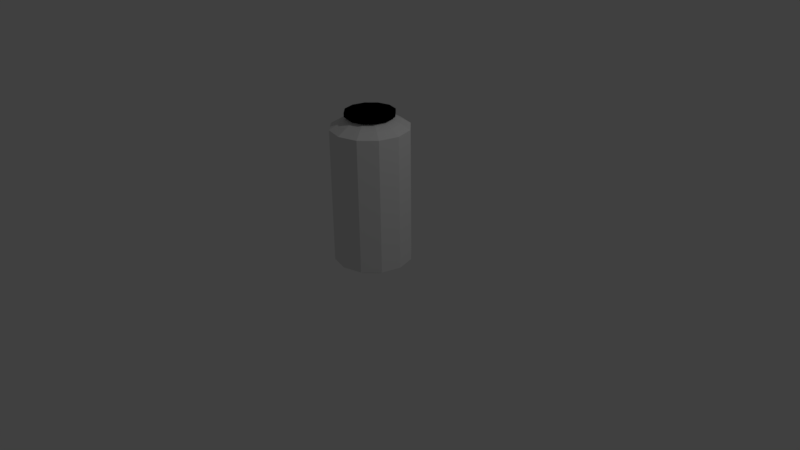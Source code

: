 # Source: Barrel.blend  (saved by Blender 2.77.0; exported with 4.5.12 LTS)
import bpy
from mathutils import Matrix  # noqa: F401  (used for matrix-valued properties, if any)

bpy.ops.wm.read_factory_settings(use_empty=True)
scene = bpy.context.scene
scene.name = 'Scene'

# ---- collections
col_collection_1 = bpy.data.collections.new('Collection 1'); scene.collection.children.link(col_collection_1)

# ---- materials (node trees are filled in below, after node groups)
mat_material_002 = bpy.data.materials.new('Material.002')
mat_material_002.alpha_threshold = 0.0
mat_material_002.use_transparent_shadow = False
mat_material_002.roughness = 0.5
mat_material_001 = bpy.data.materials.new('Material.001')
mat_material_001.alpha_threshold = 0.0
mat_material_001.use_transparent_shadow = False
mat_material_001.diffuse_color = (0.0, 0.0, 0.0, 1.0)
mat_material_001.roughness = 0.5

# ---- material node trees

# ---- world
world_world = bpy.data.worlds.new('World'); scene.world = world_world
world_world.color = (0.05088, 0.05088, 0.05088)
world_world.use_sun_shadow = False
world_world.sun_shadow_jitter_overblur = 0.0
world_world.cycles.sampling_method = 'MANUAL'

# ---- cameras
cam_camera = bpy.data.cameras.new('Camera')
cam_camera.clip_end = 100.0
cam_camera.lens = 35.0
cam_camera.sensor_width = 32.0
cam_camera.sensor_height = 18.0
cam_camera.ortho_scale = 7.314
cam_camera.dof.focus_distance = 0.0
cam_camera.dof.aperture_fstop = 128.0

# ---- lights
light_lamp = bpy.data.lights.new('Lamp', 'POINT')
light_lamp.transmission_factor = 0.0
light_lamp.cutoff_distance = 30.0
light_lamp.energy = 100.0
light_lamp.shadow_buffer_clip_start = 1.001
light_lamp.shadow_soft_size = 0.1
light_lamp.shadow_maximum_resolution = 0.006
light_lamp.use_absolute_resolution = True

# ---- meshes
me_circle = bpy.data.meshes.new('Circle')
me_circle.from_pydata([(0.0, 0.5, 0.0), (-0.25, 0.433, 0.0), (-0.433, 0.25, 0.0), (-0.5, -2.186e-08, 0.0), (-0.433, -0.25, 0.0), (-0.25, -0.433, 0.0), (-7.55e-08, -0.5, 0.0), (0.25, -0.433, 0.0), (0.433, -0.25, 0.0), (0.5, -2.325e-07, 0.0), (0.433, 0.25, 0.0), (0.25, 0.433, 0.0), (2.165e-09, -2.101e-08, 1.934), (0.0, 0.5, 1.736), (-0.25, 0.433, 1.736), (-0.433, 0.25, 1.736), (-0.5, -2.186e-08, 1.736), (-0.433, -0.25, 1.736), (-0.25, -0.433, 1.736), (-7.55e-08, -0.5, 1.736), (0.25, -0.433, 1.736), (0.433, -0.25, 1.736), (0.5, -2.325e-07, 1.736), (0.433, 0.25, 1.736), (0.25, 0.433, 1.736), (1.058e-09, 0.3846, 1.804), (-0.1923, 0.3331, 1.804), (-0.3331, 0.1923, 1.804), (-0.3846, -3.162e-08, 1.804), (-0.3331, -0.1923, 1.804), (-0.1923, -0.3331, 1.804), (-5.702e-08, -0.3846, 1.804), (0.1923, -0.3331, 1.804), (0.3331, -0.1923, 1.804), (0.3846, -1.936e-07, 1.804), (0.3331, 0.1923, 1.804), (0.1923, 0.3331, 1.804), (3.32e-09, 0.2774, 1.855), (-0.1387, 0.2402, 1.855), (-0.2402, 0.1387, 1.855), (-0.2774, -3.879e-08, 1.855), (-0.2402, -0.1387, 1.855), (-0.1387, -0.2402, 1.855), (-3.856e-08, -0.2774, 1.855), (0.1387, -0.2402, 1.855), (0.2402, -0.1387, 1.855), (0.2774, -1.556e-07, 1.855), (0.2402, 0.1387, 1.855), (0.1387, 0.2402, 1.855), (2.165e-09, 0.3167, 1.884), (-0.1584, 0.2743, 1.884), (-0.2743, 0.1584, 1.884), (-0.3167, -3.486e-08, 1.884), (-0.2743, -0.1584, 1.884), (-0.1584, -0.2743, 1.884), (-4.566e-08, -0.3167, 1.884), (0.1584, -0.2743, 1.884), (0.2743, -0.1584, 1.884), (0.3167, -1.683e-07, 1.884), (0.2743, 0.1584, 1.884), (0.1584, 0.2743, 1.884), (2.165e-09, 0.3167, 1.934), (-0.1584, 0.2743, 1.934), (-0.2743, 0.1584, 1.934), (-0.3167, -3.486e-08, 1.934), (-0.2743, -0.1584, 1.934), (-0.1584, -0.2743, 1.934), (-4.566e-08, -0.3167, 1.934), (0.1584, -0.2743, 1.934), (0.2743, -0.1584, 1.934), (0.3167, -1.683e-07, 1.934), (0.2743, 0.1584, 1.934), (0.1584, 0.2743, 1.934), (-0.1735, 0.3006, -0.09131), (1.402e-09, 0.3471, -0.09131), (1.402e-09, -1.963e-08, -0.09131), (-0.3006, 0.1735, -0.09131), (-0.3471, -3.48e-08, -0.09131), (-0.3006, -0.1735, -0.09131), (-0.1735, -0.3006, -0.09131), (-5.101e-08, -0.3471, -0.09131), (0.1735, -0.3006, -0.09131), (0.3006, -0.1735, -0.09131), (0.3471, -1.81e-07, -0.09131), (0.3006, 0.1735, -0.09131), (0.1735, 0.3006, -0.09131)], [], [(0, 11, 85, 74), (5, 4, 78, 79), (10, 9, 83, 84), (3, 2, 76, 77), (8, 7, 81, 82), (6, 5, 79, 80), (11, 10, 84, 85), (4, 3, 77, 78), (9, 8, 82, 83), (1, 0, 74, 73), (2, 1, 73, 76), (7, 6, 80, 81), (22, 23, 35, 34), (15, 16, 28, 27), (20, 21, 33, 32), (18, 19, 31, 30), (23, 24, 36, 35), (16, 17, 29, 28), (21, 22, 34, 33), (13, 14, 26, 25), (14, 15, 27, 26), (19, 20, 32, 31), (24, 13, 25, 36), (17, 18, 30, 29), (11, 0, 13, 24), (6, 7, 20, 19), (1, 2, 15, 14), (0, 1, 14, 13), (8, 9, 22, 21), (3, 4, 17, 16), (10, 11, 24, 23), (5, 6, 19, 18), (7, 8, 21, 20), (2, 3, 16, 15), (9, 10, 23, 22), (4, 5, 18, 17), (33, 34, 46, 45), (25, 26, 38, 37), (26, 27, 39, 38), (31, 32, 44, 43), (36, 25, 37, 48), (29, 30, 42, 41), (34, 35, 47, 46), (27, 28, 40, 39), (32, 33, 45, 44), (30, 31, 43, 42), (35, 36, 48, 47), (28, 29, 41, 40), (38, 39, 51, 50), (43, 44, 56, 55), (48, 37, 49, 60), (41, 42, 54, 53), (46, 47, 59, 58), (39, 40, 52, 51), (44, 45, 57, 56), (42, 43, 55, 54), (47, 48, 60, 59), (40, 41, 53, 52), (45, 46, 58, 57), (37, 38, 50, 49), (50, 51, 63, 62), (55, 56, 68, 67), (60, 49, 61, 72), (53, 54, 66, 65), (58, 59, 71, 70), (51, 52, 64, 63), (56, 57, 69, 68), (54, 55, 67, 66), (59, 60, 72, 71), (52, 53, 65, 64), (57, 58, 70, 69), (49, 50, 62, 61), (12, 61, 62), (12, 62, 63), (12, 63, 64), (12, 64, 65), (12, 65, 66), (12, 66, 67), (12, 67, 68), (12, 68, 69), (12, 69, 70), (12, 70, 71), (12, 71, 72), (12, 72, 61), (75, 73, 74), (75, 76, 73), (75, 77, 76), (75, 78, 77), (75, 79, 78), (75, 80, 79), (75, 81, 80), (75, 82, 81), (75, 83, 82), (75, 84, 83), (75, 85, 84), (75, 74, 85)])
me_circle.polygons.foreach_set('material_index', [0, 0, 0, 0, 0, 0, 0, 0, 0, 0, 0, 0, 0, 0, 0, 0, 0, 0, 0, 0, 0, 0, 0, 0, 0, 0, 0, 0, 0, 0, 0, 0, 0, 0, 0, 0, 0, 0, 0, 0, 0, 0, 0, 0, 0, 0, 0, 0, 1, 1, 1, 1, 1, 1, 1, 1, 1, 1, 1, 1, 1, 1, 1, 1, 1, 1, 1, 1, 1, 1, 1, 1, 1, 1, 1, 1, 1, 1, 1, 1, 1, 1, 1, 1, 0, 0, 0, 0, 0, 0, 0, 0, 0, 0, 0, 0])
me_circle.materials.append(mat_material_002)
me_circle.materials.append(mat_material_001)
me_circle.use_remesh_preserve_volume = False
me_circle.use_remesh_preserve_attributes = False
me_circle.use_mirror_vertex_groups = False
me_circle.update()

# ---- objects
ob_circle = bpy.data.objects.new('Circle', me_circle)
ob_lamp = bpy.data.objects.new('Lamp', light_lamp)
ob_camera = bpy.data.objects.new('Camera', cam_camera)

# ---- transforms, parenting, visibility, modifiers, constraints
ob_circle.location = (0.0, 0.0, 0.0)
ob_circle.lineart.crease_threshold = 0.0
ob_lamp.location = (4.076, 1.005, 5.904)
ob_lamp.rotation_euler = (0.6503, 0.05522, 1.866)
ob_lamp.lock_rotations_4d = False
ob_lamp.empty_display_type = 'ARROWS'
ob_lamp.color = (0.0, 0.0, 0.0, 0.0)
ob_lamp.lineart.crease_threshold = 0.0
ob_camera.location = (7.481, -6.508, 5.344)
ob_camera.rotation_euler = (1.109, 0.01082, 0.8149)
ob_camera.lock_rotations_4d = False
ob_camera.empty_display_type = 'ARROWS'
ob_camera.color = (0.0, 0.0, 0.0, 0.0)
ob_camera.display_type = 'WIRE'
ob_camera.lineart.crease_threshold = 0.0

# ---- collection membership
col_collection_1.objects.link(ob_circle)
col_collection_1.objects.link(ob_lamp)
col_collection_1.objects.link(ob_camera)

# ---- scene / render settings (as saved in the file)
scene.camera = ob_camera
scene.frame_start = 1; scene.frame_end = 250; scene.frame_set(1)
scene.render.engine = 'BLENDER_EEVEE_NEXT'
scene.render.resolution_percentage = 50
scene.render.dither_intensity = 0.0
scene.cycles.use_denoising = False
scene.cycles.samples = 128
scene.cycles.sampling_pattern = 'TABULATED_SOBOL'
scene.cycles.light_sampling_threshold = 0.0
scene.cycles.use_adaptive_sampling = False
scene.cycles.use_light_tree = False
scene.cycles.blur_glossy = 0.0
scene.cycles.sample_clamp_indirect = 0.0
scene.view_settings.view_transform = 'Standard'
bpy.context.view_layer.update()
